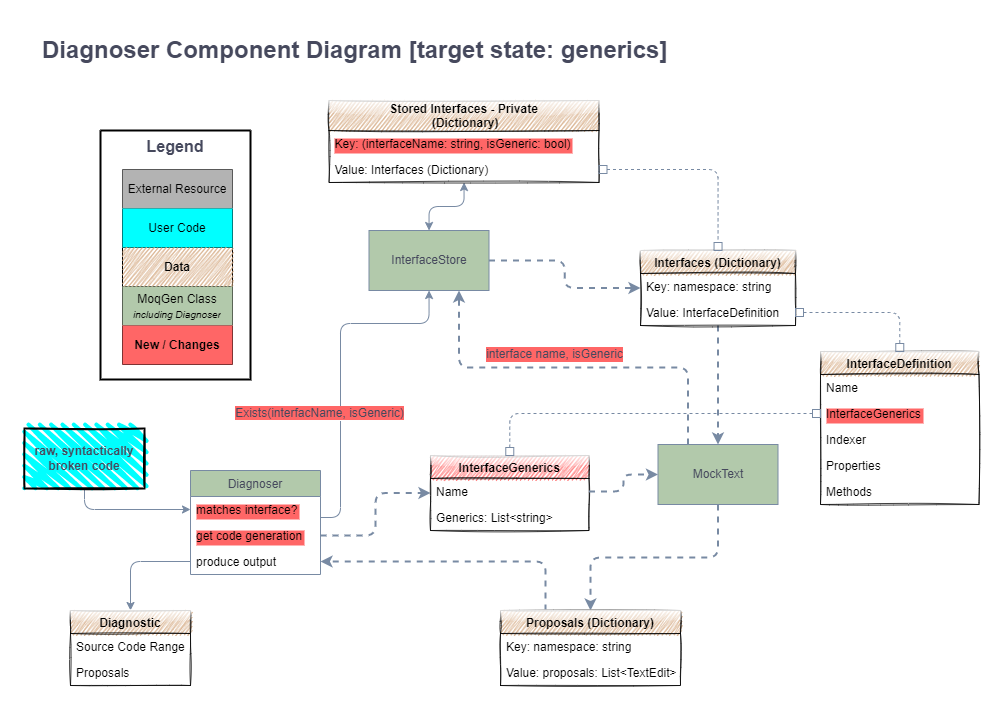

The diagram above was exported from draw.io. Its source (the exported page's mxGraphModel, read from the mxfile embedded in the PNG):
<mxGraphModel dx="1293" dy="693" grid="0" gridSize="10" guides="1" tooltips="1" connect="1" arrows="1" fold="0" page="1" pageScale="1" pageWidth="1000" pageHeight="700" background="#ffffff" math="0" shadow="0">
  <root>
    <mxCell id="-CKvwy3WVcAK9dHxHeSn-0" />
    <mxCell id="-CKvwy3WVcAK9dHxHeSn-1" parent="-CKvwy3WVcAK9dHxHeSn-0" />
    <mxCell id="-CKvwy3WVcAK9dHxHeSn-2" style="edgeStyle=orthogonalEdgeStyle;orthogonalLoop=1;jettySize=auto;html=1;fontSize=12;fontColor=#46495D;strokeColor=#788AA3;fillColor=#B2C9AB;" parent="-CKvwy3WVcAK9dHxHeSn-1" source="-CKvwy3WVcAK9dHxHeSn-40" target="-CKvwy3WVcAK9dHxHeSn-6" edge="1">
      <mxGeometry relative="1" as="geometry">
        <mxPoint x="360" y="613" as="sourcePoint" />
      </mxGeometry>
    </mxCell>
    <mxCell id="-CKvwy3WVcAK9dHxHeSn-3" style="edgeStyle=orthogonalEdgeStyle;orthogonalLoop=1;jettySize=auto;html=1;fontSize=12;fontColor=#46495D;strokeColor=#788AA3;fillColor=#B2C9AB;" parent="-CKvwy3WVcAK9dHxHeSn-1" source="-CKvwy3WVcAK9dHxHeSn-4" target="-CKvwy3WVcAK9dHxHeSn-38" edge="1">
      <mxGeometry relative="1" as="geometry" />
    </mxCell>
    <mxCell id="-CKvwy3WVcAK9dHxHeSn-4" value="raw, syntactically broken code" style="whiteSpace=wrap;html=1;strokeWidth=2;fillWeight=4;hachureGap=8;hachureAngle=45;fontColor=#46495D;fontStyle=1;fontSize=12;fillStyle=zigzag;sketch=1;fillColor=#00FFFF;" parent="-CKvwy3WVcAK9dHxHeSn-1" vertex="1">
      <mxGeometry x="24" y="428" width="120" height="60" as="geometry" />
    </mxCell>
    <mxCell id="-CKvwy3WVcAK9dHxHeSn-6" value="Diagnostic" style="swimlane;childLayout=stackLayout;horizontal=1;horizontalStack=0;resizeParent=1;resizeParentMax=0;resizeLast=0;collapsible=1;marginBottom=0;fontSize=12;fontColor=#000000;strokeColor=#000000;swimlaneLine=1;sketch=1;fillStyle=zigzag;strokeWidth=0.75;fontStyle=1;fillColor=#D4A880;glass=1;" parent="-CKvwy3WVcAK9dHxHeSn-1" vertex="1">
      <mxGeometry x="70" y="610" width="120" height="75" as="geometry" />
    </mxCell>
    <mxCell id="-CKvwy3WVcAK9dHxHeSn-7" value="Source Code Range" style="text;strokeColor=none;fillColor=none;align=left;verticalAlign=top;spacingLeft=4;spacingRight=4;overflow=hidden;rotatable=0;points=[[0,0.5],[1,0.5]];portConstraint=eastwest;" parent="-CKvwy3WVcAK9dHxHeSn-6" vertex="1">
      <mxGeometry y="23" width="120" height="26" as="geometry" />
    </mxCell>
    <mxCell id="-CKvwy3WVcAK9dHxHeSn-8" value="Proposals" style="text;strokeColor=none;fillColor=none;align=left;verticalAlign=top;spacingLeft=4;spacingRight=4;overflow=hidden;rotatable=0;points=[[0,0.5],[1,0.5]];portConstraint=eastwest;" parent="-CKvwy3WVcAK9dHxHeSn-6" vertex="1">
      <mxGeometry y="49" width="120" height="26" as="geometry" />
    </mxCell>
    <mxCell id="-CKvwy3WVcAK9dHxHeSn-23" style="edgeStyle=orthogonalEdgeStyle;rounded=1;orthogonalLoop=1;jettySize=auto;html=1;fontSize=12;fontColor=#46495D;strokeColor=#788AA3;fillColor=#B2C9AB;dashed=1;strokeWidth=2;" parent="-CKvwy3WVcAK9dHxHeSn-1" source="-CKvwy3WVcAK9dHxHeSn-25" target="-CKvwy3WVcAK9dHxHeSn-55" edge="1">
      <mxGeometry relative="1" as="geometry" />
    </mxCell>
    <mxCell id="Iu2IzN1HJNj4VKpi3Y6W-4" style="edgeStyle=orthogonalEdgeStyle;orthogonalLoop=1;jettySize=auto;html=1;fontSize=12;fontColor=#46495D;endArrow=classic;strokeColor=#788AA3;fillColor=#B2C9AB;startArrow=classic;startFill=1;" parent="-CKvwy3WVcAK9dHxHeSn-1" source="-CKvwy3WVcAK9dHxHeSn-25" target="Iu2IzN1HJNj4VKpi3Y6W-0" edge="1">
      <mxGeometry relative="1" as="geometry" />
    </mxCell>
    <mxCell id="-CKvwy3WVcAK9dHxHeSn-25" value="InterfaceStore" style="whiteSpace=wrap;html=1;fontColor=#46495D;strokeColor=#788AA3;fillColor=#B2C9AB;" parent="-CKvwy3WVcAK9dHxHeSn-1" vertex="1">
      <mxGeometry x="368.5" y="230" width="120" height="60" as="geometry" />
    </mxCell>
    <mxCell id="-CKvwy3WVcAK9dHxHeSn-26" value="Diagnoser Component Diagram [target state: generics]" style="text;html=1;strokeColor=none;fillColor=none;align=left;verticalAlign=middle;whiteSpace=wrap;fontSize=24;fontStyle=1;fontColor=#46495D;" parent="-CKvwy3WVcAK9dHxHeSn-1" vertex="1">
      <mxGeometry x="40" y="40" width="650" height="20" as="geometry" />
    </mxCell>
    <mxCell id="-CKvwy3WVcAK9dHxHeSn-27" style="edgeStyle=orthogonalEdgeStyle;orthogonalLoop=1;jettySize=auto;html=1;fontSize=12;fontColor=#46495D;strokeColor=#788AA3;fillColor=#B2C9AB;dashed=1;strokeWidth=2;" parent="-CKvwy3WVcAK9dHxHeSn-1" source="-CKvwy3WVcAK9dHxHeSn-55" target="-CKvwy3WVcAK9dHxHeSn-30" edge="1">
      <mxGeometry relative="1" as="geometry" />
    </mxCell>
    <mxCell id="-CKvwy3WVcAK9dHxHeSn-28" style="edgeStyle=orthogonalEdgeStyle;orthogonalLoop=1;jettySize=auto;html=1;fontSize=12;fontColor=#46495D;strokeColor=#788AA3;fillColor=#B2C9AB;exitX=0.25;exitY=0;exitDx=0;exitDy=0;entryX=0.75;entryY=1;entryDx=0;entryDy=0;dashed=1;strokeWidth=2;" parent="-CKvwy3WVcAK9dHxHeSn-1" source="-CKvwy3WVcAK9dHxHeSn-30" target="-CKvwy3WVcAK9dHxHeSn-25" edge="1">
      <mxGeometry relative="1" as="geometry" />
    </mxCell>
    <mxCell id="-CKvwy3WVcAK9dHxHeSn-29" value="interface name, isGeneric" style="edgeLabel;html=1;align=center;verticalAlign=middle;resizable=0;points=[];fontSize=12;fontColor=#46495D;labelBackgroundColor=#FF6666;" parent="-CKvwy3WVcAK9dHxHeSn-28" vertex="1" connectable="0">
      <mxGeometry x="0.5391" y="1" relative="1" as="geometry">
        <mxPoint x="84" y="-14" as="offset" />
      </mxGeometry>
    </mxCell>
    <mxCell id="-CKvwy3WVcAK9dHxHeSn-30" value="MockText" style="whiteSpace=wrap;html=1;fontColor=#46495D;strokeColor=#788AA3;fillColor=#B2C9AB;" parent="-CKvwy3WVcAK9dHxHeSn-1" vertex="1">
      <mxGeometry x="657.5" y="444" width="120" height="60" as="geometry" />
    </mxCell>
    <mxCell id="-CKvwy3WVcAK9dHxHeSn-31" style="edgeStyle=orthogonalEdgeStyle;orthogonalLoop=1;jettySize=auto;html=1;fontSize=12;fontColor=#46495D;strokeColor=#788AA3;fillColor=#B2C9AB;dashed=1;strokeWidth=2;" parent="-CKvwy3WVcAK9dHxHeSn-1" source="-CKvwy3WVcAK9dHxHeSn-30" target="-CKvwy3WVcAK9dHxHeSn-33" edge="1">
      <mxGeometry relative="1" as="geometry" />
    </mxCell>
    <mxCell id="-CKvwy3WVcAK9dHxHeSn-32" style="edgeStyle=orthogonalEdgeStyle;orthogonalLoop=1;jettySize=auto;html=1;fontSize=12;fontColor=#46495D;strokeColor=#788AA3;fillColor=#B2C9AB;exitX=0.25;exitY=0;exitDx=0;exitDy=0;dashed=1;strokeWidth=2;" parent="-CKvwy3WVcAK9dHxHeSn-1" source="-CKvwy3WVcAK9dHxHeSn-33" target="-CKvwy3WVcAK9dHxHeSn-40" edge="1">
      <mxGeometry relative="1" as="geometry" />
    </mxCell>
    <mxCell id="-CKvwy3WVcAK9dHxHeSn-33" value="Proposals (Dictionary)" style="swimlane;fontStyle=1;childLayout=stackLayout;horizontal=1;startSize=23;horizontalStack=0;resizeParent=1;resizeParentMax=0;resizeLast=0;collapsible=1;marginBottom=0;fontSize=12;fontColor=#000000;strokeColor=#000000;fillColor=#D4A880;strokeWidth=0.75;sketch=1;fillStyle=zigzag;glass=1;" parent="-CKvwy3WVcAK9dHxHeSn-1" vertex="1">
      <mxGeometry x="500" y="610" width="180" height="75" as="geometry" />
    </mxCell>
    <mxCell id="-CKvwy3WVcAK9dHxHeSn-34" value="Key: namespace: string" style="text;strokeColor=none;fillColor=none;align=left;verticalAlign=top;spacingLeft=4;spacingRight=4;overflow=hidden;rotatable=0;points=[[0,0.5],[1,0.5]];portConstraint=eastwest;" parent="-CKvwy3WVcAK9dHxHeSn-33" vertex="1">
      <mxGeometry y="23" width="180" height="26" as="geometry" />
    </mxCell>
    <mxCell id="-CKvwy3WVcAK9dHxHeSn-35" value="Value: proposals: List&lt;TextEdit&gt;" style="text;strokeColor=none;fillColor=none;align=left;verticalAlign=top;spacingLeft=4;spacingRight=4;overflow=hidden;rotatable=0;points=[[0,0.5],[1,0.5]];portConstraint=eastwest;" parent="-CKvwy3WVcAK9dHxHeSn-33" vertex="1">
      <mxGeometry y="49" width="180" height="26" as="geometry" />
    </mxCell>
    <mxCell id="-CKvwy3WVcAK9dHxHeSn-37" value="Diagnoser" style="swimlane;fontStyle=0;childLayout=stackLayout;horizontal=1;startSize=26;horizontalStack=0;resizeParent=1;resizeParentMax=0;resizeLast=0;collapsible=1;marginBottom=0;fontSize=12;fontColor=#46495D;strokeColor=#788AA3;fillColor=#B2C9AB;" parent="-CKvwy3WVcAK9dHxHeSn-1" vertex="1">
      <mxGeometry x="190" y="470" width="130" height="104" as="geometry" />
    </mxCell>
    <mxCell id="-CKvwy3WVcAK9dHxHeSn-38" value="matches interface?" style="text;strokeColor=none;fillColor=none;align=left;verticalAlign=top;spacingLeft=4;spacingRight=4;overflow=hidden;rotatable=0;points=[[0,0.5],[1,0.5]];portConstraint=eastwest;labelBackgroundColor=#FF6666;" parent="-CKvwy3WVcAK9dHxHeSn-37" vertex="1">
      <mxGeometry y="26" width="130" height="26" as="geometry" />
    </mxCell>
    <mxCell id="-CKvwy3WVcAK9dHxHeSn-39" value="get code generation" style="text;strokeColor=none;fillColor=none;align=left;verticalAlign=top;spacingLeft=4;spacingRight=4;overflow=hidden;rotatable=0;points=[[0,0.5],[1,0.5]];portConstraint=eastwest;labelBackgroundColor=#FF6666;" parent="-CKvwy3WVcAK9dHxHeSn-37" vertex="1">
      <mxGeometry y="52" width="130" height="26" as="geometry" />
    </mxCell>
    <mxCell id="-CKvwy3WVcAK9dHxHeSn-40" value="produce output" style="text;strokeColor=none;fillColor=none;align=left;verticalAlign=top;spacingLeft=4;spacingRight=4;overflow=hidden;rotatable=0;points=[[0,0.5],[1,0.5]];portConstraint=eastwest;" parent="-CKvwy3WVcAK9dHxHeSn-37" vertex="1">
      <mxGeometry y="78" width="130" height="26" as="geometry" />
    </mxCell>
    <mxCell id="-CKvwy3WVcAK9dHxHeSn-41" value="InterfaceDefinition" style="swimlane;fontStyle=1;childLayout=stackLayout;horizontal=1;startSize=23;horizontalStack=0;resizeParent=1;resizeParentMax=0;resizeLast=0;collapsible=1;marginBottom=0;fontSize=12;strokeColor=#000000;fillColor=#D4A880;strokeWidth=0.75;sketch=1;fillStyle=zigzag;glass=1;" parent="-CKvwy3WVcAK9dHxHeSn-1" vertex="1">
      <mxGeometry x="820" y="351" width="158.5" height="153" as="geometry" />
    </mxCell>
    <mxCell id="-CKvwy3WVcAK9dHxHeSn-42" value="Name" style="text;strokeColor=none;fillColor=none;align=left;verticalAlign=top;spacingLeft=4;spacingRight=4;overflow=hidden;rotatable=0;points=[[0,0.5],[1,0.5]];portConstraint=eastwest;" parent="-CKvwy3WVcAK9dHxHeSn-41" vertex="1">
      <mxGeometry y="23" width="158.5" height="26" as="geometry" />
    </mxCell>
    <mxCell id="-CKvwy3WVcAK9dHxHeSn-43" value="InterfaceGenerics" style="text;strokeColor=none;fillColor=none;align=left;verticalAlign=top;spacingLeft=4;spacingRight=4;overflow=hidden;rotatable=0;points=[[0,0.5],[1,0.5]];portConstraint=eastwest;labelBackgroundColor=#FF6666;" parent="-CKvwy3WVcAK9dHxHeSn-41" vertex="1">
      <mxGeometry y="49" width="158.5" height="26" as="geometry" />
    </mxCell>
    <mxCell id="-CKvwy3WVcAK9dHxHeSn-44" value="Indexer" style="text;strokeColor=none;fillColor=none;align=left;verticalAlign=top;spacingLeft=4;spacingRight=4;overflow=hidden;rotatable=0;points=[[0,0.5],[1,0.5]];portConstraint=eastwest;" parent="-CKvwy3WVcAK9dHxHeSn-41" vertex="1">
      <mxGeometry y="75" width="158.5" height="26" as="geometry" />
    </mxCell>
    <mxCell id="-CKvwy3WVcAK9dHxHeSn-45" value="Properties" style="text;strokeColor=none;fillColor=none;align=left;verticalAlign=top;spacingLeft=4;spacingRight=4;overflow=hidden;rotatable=0;points=[[0,0.5],[1,0.5]];portConstraint=eastwest;" parent="-CKvwy3WVcAK9dHxHeSn-41" vertex="1">
      <mxGeometry y="101" width="158.5" height="26" as="geometry" />
    </mxCell>
    <mxCell id="-CKvwy3WVcAK9dHxHeSn-46" value="Methods" style="text;strokeColor=none;fillColor=none;align=left;verticalAlign=top;spacingLeft=4;spacingRight=4;overflow=hidden;rotatable=0;points=[[0,0.5],[1,0.5]];portConstraint=eastwest;" parent="-CKvwy3WVcAK9dHxHeSn-41" vertex="1">
      <mxGeometry y="127" width="158.5" height="26" as="geometry" />
    </mxCell>
    <mxCell id="-CKvwy3WVcAK9dHxHeSn-47" style="edgeStyle=orthogonalEdgeStyle;orthogonalLoop=1;jettySize=auto;html=1;fontSize=12;fontColor=#46495D;strokeColor=#788AA3;fillColor=#B2C9AB;" parent="-CKvwy3WVcAK9dHxHeSn-1" source="-CKvwy3WVcAK9dHxHeSn-38" target="-CKvwy3WVcAK9dHxHeSn-25" edge="1">
      <mxGeometry relative="1" as="geometry">
        <Array as="points">
          <mxPoint x="340" y="517" />
          <mxPoint x="340" y="323" />
        </Array>
      </mxGeometry>
    </mxCell>
    <mxCell id="-CKvwy3WVcAK9dHxHeSn-48" value="&lt;span style=&quot;background-color: rgb(255, 102, 102);&quot;&gt;Exists(interfacName, isGeneric)&lt;/span&gt;" style="edgeLabel;html=1;align=center;verticalAlign=middle;resizable=0;points=[];fontSize=12;fontColor=#46495D;" parent="-CKvwy3WVcAK9dHxHeSn-47" vertex="1" connectable="0">
      <mxGeometry x="0.12" relative="1" as="geometry">
        <mxPoint x="-21" y="64" as="offset" />
      </mxGeometry>
    </mxCell>
    <mxCell id="-CKvwy3WVcAK9dHxHeSn-49" style="edgeStyle=orthogonalEdgeStyle;orthogonalLoop=1;jettySize=auto;html=1;fontSize=12;fontColor=#46495D;strokeColor=#788AA3;fillColor=#B2C9AB;exitX=1;exitY=0.5;exitDx=0;exitDy=0;dashed=1;strokeWidth=2;" parent="-CKvwy3WVcAK9dHxHeSn-1" source="-CKvwy3WVcAK9dHxHeSn-39" target="teNWA1iIx9WNPtkf8_oX-0" edge="1">
      <mxGeometry relative="1" as="geometry">
        <mxPoint x="360" y="558" as="sourcePoint" />
      </mxGeometry>
    </mxCell>
    <mxCell id="-CKvwy3WVcAK9dHxHeSn-55" value="Interfaces (Dictionary)" style="swimlane;fontStyle=1;childLayout=stackLayout;horizontal=1;startSize=23;horizontalStack=0;resizeParent=1;resizeParentMax=0;resizeLast=0;collapsible=1;marginBottom=0;fontSize=12;fontColor=#000000;strokeColor=#000000;fillColor=#D4A880;strokeWidth=0.75;sketch=1;fillStyle=zigzag;glass=1;" parent="-CKvwy3WVcAK9dHxHeSn-1" vertex="1">
      <mxGeometry x="640" y="250" width="155" height="75" as="geometry" />
    </mxCell>
    <mxCell id="-CKvwy3WVcAK9dHxHeSn-56" value="Key: namespace: string" style="text;strokeColor=none;fillColor=none;align=left;verticalAlign=top;spacingLeft=4;spacingRight=4;overflow=hidden;rotatable=0;points=[[0,0.5],[1,0.5]];portConstraint=eastwest;" parent="-CKvwy3WVcAK9dHxHeSn-55" vertex="1">
      <mxGeometry y="23" width="155" height="26" as="geometry" />
    </mxCell>
    <mxCell id="-CKvwy3WVcAK9dHxHeSn-57" value="Value: InterfaceDefinition" style="text;strokeColor=none;fillColor=none;align=left;verticalAlign=top;spacingLeft=4;spacingRight=4;overflow=hidden;rotatable=0;points=[[0,0.5],[1,0.5]];portConstraint=eastwest;" parent="-CKvwy3WVcAK9dHxHeSn-55" vertex="1">
      <mxGeometry y="49" width="155" height="26" as="geometry" />
    </mxCell>
    <mxCell id="-CKvwy3WVcAK9dHxHeSn-58" value="Legend" style="swimlane;startSize=0;shadow=0;sketch=0;fontSize=16;fontColor=#46495D;fillColor=none;align=center;verticalAlign=top;strokeWidth=2;" parent="-CKvwy3WVcAK9dHxHeSn-1" vertex="1">
      <mxGeometry x="100" y="130" width="150" height="249" as="geometry" />
    </mxCell>
    <mxCell id="-CKvwy3WVcAK9dHxHeSn-59" value="" style="shape=table;startSize=0;container=1;collapsible=0;childLayout=tableLayout;strokeWidth=1;fillColor=none;" parent="-CKvwy3WVcAK9dHxHeSn-58" vertex="1">
      <mxGeometry x="22" y="39" width="110" height="195" as="geometry" />
    </mxCell>
    <mxCell id="-CKvwy3WVcAK9dHxHeSn-60" value="" style="shape=partialRectangle;collapsible=0;dropTarget=0;pointerEvents=0;fillColor=none;top=0;left=0;bottom=0;right=0;points=[[0,0.5],[1,0.5]];portConstraint=eastwest;" parent="-CKvwy3WVcAK9dHxHeSn-59" vertex="1">
      <mxGeometry width="110" height="39" as="geometry" />
    </mxCell>
    <mxCell id="-CKvwy3WVcAK9dHxHeSn-61" value="External Resource" style="shape=partialRectangle;html=1;whiteSpace=wrap;connectable=0;overflow=hidden;fillColor=#B3B3B3;top=0;left=0;bottom=0;right=0;align=center;strokeWidth=3;" parent="-CKvwy3WVcAK9dHxHeSn-60" vertex="1">
      <mxGeometry width="110" height="39" as="geometry">
        <mxRectangle width="110" height="39" as="alternateBounds" />
      </mxGeometry>
    </mxCell>
    <mxCell id="-CKvwy3WVcAK9dHxHeSn-62" value="" style="shape=partialRectangle;collapsible=0;dropTarget=0;pointerEvents=0;fillColor=none;top=0;left=0;bottom=0;right=0;points=[[0,0.5],[1,0.5]];portConstraint=eastwest;" parent="-CKvwy3WVcAK9dHxHeSn-59" vertex="1">
      <mxGeometry y="39" width="110" height="39" as="geometry" />
    </mxCell>
    <mxCell id="-CKvwy3WVcAK9dHxHeSn-63" value="User Code" style="shape=partialRectangle;html=1;whiteSpace=wrap;connectable=0;overflow=hidden;fillColor=#00FFFF;top=0;left=0;bottom=0;right=0;align=center;" parent="-CKvwy3WVcAK9dHxHeSn-62" vertex="1">
      <mxGeometry width="110" height="39" as="geometry">
        <mxRectangle width="110" height="39" as="alternateBounds" />
      </mxGeometry>
    </mxCell>
    <mxCell id="-CKvwy3WVcAK9dHxHeSn-64" value="" style="shape=partialRectangle;collapsible=0;dropTarget=0;pointerEvents=0;fillColor=none;top=0;left=0;bottom=0;right=0;points=[[0,0.5],[1,0.5]];portConstraint=eastwest;" parent="-CKvwy3WVcAK9dHxHeSn-59" vertex="1">
      <mxGeometry y="78" width="110" height="39" as="geometry" />
    </mxCell>
    <mxCell id="-CKvwy3WVcAK9dHxHeSn-65" value="Data" style="shape=partialRectangle;html=1;whiteSpace=wrap;connectable=0;overflow=hidden;top=0;left=0;bottom=0;right=0;sketch=1;fillStyle=zigzag;strokeWidth=0.75;fillColor=#D4A880;fontStyle=1;startSize=23;glass=1;" parent="-CKvwy3WVcAK9dHxHeSn-64" vertex="1">
      <mxGeometry width="110" height="39" as="geometry">
        <mxRectangle width="110" height="39" as="alternateBounds" />
      </mxGeometry>
    </mxCell>
    <mxCell id="-CKvwy3WVcAK9dHxHeSn-68" value="" style="shape=partialRectangle;collapsible=0;dropTarget=0;pointerEvents=0;fillColor=none;top=0;left=0;bottom=0;right=0;points=[[0,0.5],[1,0.5]];portConstraint=eastwest;" parent="-CKvwy3WVcAK9dHxHeSn-59" vertex="1">
      <mxGeometry y="117" width="110" height="39" as="geometry" />
    </mxCell>
    <mxCell id="-CKvwy3WVcAK9dHxHeSn-69" value="MoqGen Class&lt;br&gt;&lt;i&gt;&lt;font style=&quot;font-size: 10px&quot;&gt;including Diagnoser&lt;/font&gt;&lt;/i&gt;" style="shape=partialRectangle;html=1;whiteSpace=wrap;connectable=0;overflow=hidden;fillColor=#B2C9AB;top=0;left=0;bottom=0;right=0;" parent="-CKvwy3WVcAK9dHxHeSn-68" vertex="1">
      <mxGeometry width="110" height="39" as="geometry">
        <mxRectangle width="110" height="39" as="alternateBounds" />
      </mxGeometry>
    </mxCell>
    <mxCell id="teNWA1iIx9WNPtkf8_oX-6" style="shape=partialRectangle;collapsible=0;dropTarget=0;pointerEvents=0;fillColor=none;top=0;left=0;bottom=0;right=0;points=[[0,0.5],[1,0.5]];portConstraint=eastwest;" vertex="1" parent="-CKvwy3WVcAK9dHxHeSn-59">
      <mxGeometry y="156" width="110" height="39" as="geometry" />
    </mxCell>
    <mxCell id="teNWA1iIx9WNPtkf8_oX-7" value="&lt;b&gt;New / Changes&lt;/b&gt;" style="shape=partialRectangle;html=1;whiteSpace=wrap;connectable=0;overflow=hidden;fillColor=#FF6666;top=0;left=0;bottom=0;right=0;" vertex="1" parent="teNWA1iIx9WNPtkf8_oX-6">
      <mxGeometry width="110" height="39" as="geometry">
        <mxRectangle width="110" height="39" as="alternateBounds" />
      </mxGeometry>
    </mxCell>
    <mxCell id="Iu2IzN1HJNj4VKpi3Y6W-0" value="Stored Interfaces - Private&#10; (Dictionary)" style="swimlane;fontStyle=1;childLayout=stackLayout;horizontal=1;startSize=30;horizontalStack=0;resizeParent=1;resizeParentMax=0;resizeLast=0;collapsible=1;marginBottom=0;fontSize=12;fontColor=#000000;strokeColor=#000000;fillColor=#D4A880;strokeWidth=0.75;sketch=1;fillStyle=zigzag;glass=1;" parent="-CKvwy3WVcAK9dHxHeSn-1" vertex="1">
      <mxGeometry x="328.5" y="100" width="270" height="82" as="geometry" />
    </mxCell>
    <mxCell id="Iu2IzN1HJNj4VKpi3Y6W-1" value="Key: (interfaceName: string, isGeneric: bool)" style="text;strokeColor=none;fillColor=none;align=left;verticalAlign=top;spacingLeft=4;spacingRight=4;overflow=hidden;rotatable=0;points=[[0,0.5],[1,0.5]];portConstraint=eastwest;labelBackgroundColor=#FF6666;" parent="Iu2IzN1HJNj4VKpi3Y6W-0" vertex="1">
      <mxGeometry y="30" width="270" height="26" as="geometry" />
    </mxCell>
    <mxCell id="Iu2IzN1HJNj4VKpi3Y6W-2" value="Value: Interfaces (Dictionary)" style="text;strokeColor=none;fillColor=none;align=left;verticalAlign=top;spacingLeft=4;spacingRight=4;overflow=hidden;rotatable=0;points=[[0,0.5],[1,0.5]];portConstraint=eastwest;" parent="Iu2IzN1HJNj4VKpi3Y6W-0" vertex="1">
      <mxGeometry y="56" width="270" height="26" as="geometry" />
    </mxCell>
    <mxCell id="Iu2IzN1HJNj4VKpi3Y6W-3" style="edgeStyle=orthogonalEdgeStyle;orthogonalLoop=1;jettySize=auto;html=1;dashed=1;fontSize=12;fontColor=#000000;startArrow=box;startFill=0;endArrow=box;endFill=0;strokeColor=#788AA3;strokeWidth=1;fillColor=#B2C9AB;" parent="-CKvwy3WVcAK9dHxHeSn-1" source="Iu2IzN1HJNj4VKpi3Y6W-2" target="-CKvwy3WVcAK9dHxHeSn-55" edge="1">
      <mxGeometry relative="1" as="geometry" />
    </mxCell>
    <mxCell id="HRpFGHsZI5e2MWhpP_5j-0" style="edgeStyle=orthogonalEdgeStyle;orthogonalLoop=1;jettySize=auto;html=1;dashed=1;fontSize=12;fontColor=#000000;startArrow=box;startFill=0;endArrow=box;endFill=0;strokeColor=#788AA3;strokeWidth=1;fillColor=#B2C9AB;" parent="-CKvwy3WVcAK9dHxHeSn-1" source="-CKvwy3WVcAK9dHxHeSn-57" target="-CKvwy3WVcAK9dHxHeSn-41" edge="1">
      <mxGeometry relative="1" as="geometry" />
    </mxCell>
    <mxCell id="teNWA1iIx9WNPtkf8_oX-0" value="InterfaceGenerics" style="swimlane;fontStyle=1;childLayout=stackLayout;horizontal=1;startSize=23;horizontalStack=0;resizeParent=1;resizeParentMax=0;resizeLast=0;collapsible=1;marginBottom=0;fontSize=12;strokeColor=#000000;fillColor=#FF6666;strokeWidth=0.75;sketch=1;fillStyle=zigzag;glass=1;" vertex="1" parent="-CKvwy3WVcAK9dHxHeSn-1">
      <mxGeometry x="430" y="455" width="158.5" height="75" as="geometry" />
    </mxCell>
    <mxCell id="teNWA1iIx9WNPtkf8_oX-1" value="Name" style="text;strokeColor=none;fillColor=none;align=left;verticalAlign=top;spacingLeft=4;spacingRight=4;overflow=hidden;rotatable=0;points=[[0,0.5],[1,0.5]];portConstraint=eastwest;" vertex="1" parent="teNWA1iIx9WNPtkf8_oX-0">
      <mxGeometry y="23" width="158.5" height="26" as="geometry" />
    </mxCell>
    <mxCell id="teNWA1iIx9WNPtkf8_oX-2" value="Generics: List&lt;string&gt;" style="text;strokeColor=none;fillColor=none;align=left;verticalAlign=top;spacingLeft=4;spacingRight=4;overflow=hidden;rotatable=0;points=[[0,0.5],[1,0.5]];portConstraint=eastwest;" vertex="1" parent="teNWA1iIx9WNPtkf8_oX-0">
      <mxGeometry y="49" width="158.5" height="26" as="geometry" />
    </mxCell>
    <mxCell id="teNWA1iIx9WNPtkf8_oX-11" style="edgeStyle=orthogonalEdgeStyle;rounded=1;orthogonalLoop=1;jettySize=auto;html=1;fontSize=12;strokeColor=#788AA3;fontColor=#46495D;fillColor=#B2C9AB;dashed=1;strokeWidth=2;" edge="1" parent="-CKvwy3WVcAK9dHxHeSn-1" source="teNWA1iIx9WNPtkf8_oX-1" target="-CKvwy3WVcAK9dHxHeSn-30">
      <mxGeometry relative="1" as="geometry" />
    </mxCell>
    <mxCell id="teNWA1iIx9WNPtkf8_oX-12" style="edgeStyle=orthogonalEdgeStyle;rounded=1;orthogonalLoop=1;jettySize=auto;html=1;endArrow=box;fontSize=12;strokeColor=#788AA3;fontColor=#000000;dashed=1;startArrow=box;startFill=0;endFill=0;strokeWidth=1;fillColor=#B2C9AB;" edge="1" parent="-CKvwy3WVcAK9dHxHeSn-1" source="-CKvwy3WVcAK9dHxHeSn-43" target="teNWA1iIx9WNPtkf8_oX-0">
      <mxGeometry relative="1" as="geometry" />
    </mxCell>
  </root>
</mxGraphModel>